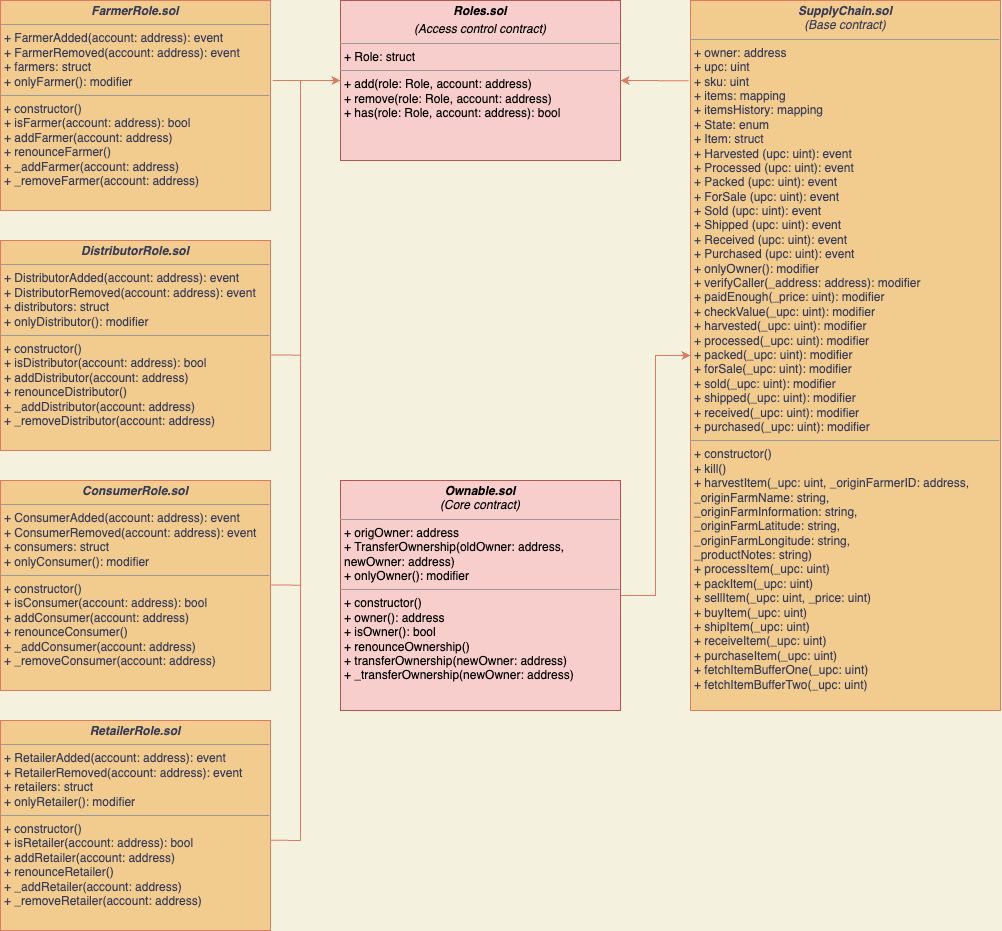

The diagram above was exported from draw.io. Its source (the exported page's mxGraphModel, read from the mxfile embedded in the PNG):
<mxGraphModel dx="1326" dy="1001" grid="1" gridSize="10" guides="1" tooltips="1" connect="1" arrows="1" fold="1" page="1" pageScale="1" pageWidth="1100" pageHeight="850" background="#F4F1DE" math="0" shadow="0">
  <root>
    <mxCell id="0" />
    <mxCell id="1" parent="0" />
    <mxCell id="A6SLasvJ6s8DPCqXCVv--1" value="&lt;p style=&quot;margin:0px;margin-top:4px;text-align:center;&quot;&gt;&lt;i&gt;&lt;b&gt;FarmerRole.sol&lt;/b&gt;&lt;/i&gt;&lt;/p&gt;&lt;hr size=&quot;1&quot;&gt;&lt;p style=&quot;margin:0px;margin-left:4px;&quot;&gt;+ FarmerAdded(account: address): event&lt;br&gt;+ FarmerRemoved(account: address): event&lt;/p&gt;&lt;p style=&quot;margin:0px;margin-left:4px;&quot;&gt;+ farmers: struct&lt;/p&gt;&lt;p style=&quot;margin:0px;margin-left:4px;&quot;&gt;+ onlyFarmer(): modifier&lt;/p&gt;&lt;hr size=&quot;1&quot;&gt;&lt;p style=&quot;margin:0px;margin-left:4px;&quot;&gt;+ constructor()&lt;br&gt;+ isFarmer(account: address): bool&lt;/p&gt;&lt;p style=&quot;margin:0px;margin-left:4px;&quot;&gt;+ addFarmer(account: address)&lt;/p&gt;&lt;p style=&quot;margin:0px;margin-left:4px;&quot;&gt;+ renounceFarmer()&lt;/p&gt;&lt;p style=&quot;margin:0px;margin-left:4px;&quot;&gt;+ _addFarmer(account: address)&lt;/p&gt;&lt;p style=&quot;margin:0px;margin-left:4px;&quot;&gt;+ _removeFarmer(account: address)&lt;/p&gt;" style="verticalAlign=top;align=left;overflow=fill;fontSize=12;fontFamily=Helvetica;html=1;fontColor=#393C56;strokeColor=#E07A5F;fillColor=#F2CC8F;" vertex="1" parent="1">
      <mxGeometry x="40" y="40" width="270" height="210" as="geometry" />
    </mxCell>
    <mxCell id="A6SLasvJ6s8DPCqXCVv--2" value="&lt;p style=&quot;margin:0px;margin-top:4px;text-align:center;&quot;&gt;&lt;i&gt;&lt;b&gt;DistributorRole.sol&lt;/b&gt;&lt;/i&gt;&lt;/p&gt;&lt;hr size=&quot;1&quot;&gt;&lt;p style=&quot;margin:0px;margin-left:4px;&quot;&gt;+ DistributorAdded(account: address): event&lt;br&gt;+ DistributorRemoved(account: address): event&lt;/p&gt;&lt;p style=&quot;margin:0px;margin-left:4px;&quot;&gt;+ distributors: struct&lt;/p&gt;&lt;p style=&quot;margin:0px;margin-left:4px;&quot;&gt;+ onlyDistributor(): modifier&lt;/p&gt;&lt;hr size=&quot;1&quot;&gt;&lt;p style=&quot;margin:0px;margin-left:4px;&quot;&gt;+ constructor()&lt;br&gt;+ isDistributor(account: address): bool&lt;/p&gt;&lt;p style=&quot;margin:0px;margin-left:4px;&quot;&gt;+ addDistributor(account: address)&lt;/p&gt;&lt;p style=&quot;margin:0px;margin-left:4px;&quot;&gt;+ renounceDistributor()&lt;/p&gt;&lt;p style=&quot;margin:0px;margin-left:4px;&quot;&gt;+ _addDistributor(account: address)&lt;/p&gt;&lt;p style=&quot;margin:0px;margin-left:4px;&quot;&gt;+ _removeDistributor(account: address)&lt;/p&gt;" style="verticalAlign=top;align=left;overflow=fill;fontSize=12;fontFamily=Helvetica;html=1;fontColor=#393C56;strokeColor=#E07A5F;fillColor=#F2CC8F;" vertex="1" parent="1">
      <mxGeometry x="40" y="280" width="270" height="210" as="geometry" />
    </mxCell>
    <mxCell id="A6SLasvJ6s8DPCqXCVv--3" value="&lt;p style=&quot;margin:0px;margin-top:4px;text-align:center;&quot;&gt;&lt;i&gt;&lt;b&gt;ConsumerRole.sol&lt;/b&gt;&lt;/i&gt;&lt;/p&gt;&lt;hr size=&quot;1&quot;&gt;&lt;p style=&quot;margin:0px;margin-left:4px;&quot;&gt;+ ConsumerAdded(account: address): event&lt;br&gt;+ ConsumerRemoved(account: address): event&lt;/p&gt;&lt;p style=&quot;margin:0px;margin-left:4px;&quot;&gt;+ consumers: struct&lt;/p&gt;&lt;p style=&quot;margin:0px;margin-left:4px;&quot;&gt;+ onlyConsumer(): modifier&lt;/p&gt;&lt;hr size=&quot;1&quot;&gt;&lt;p style=&quot;margin:0px;margin-left:4px;&quot;&gt;+ constructor()&lt;br&gt;+ isConsumer(account: address): bool&lt;/p&gt;&lt;p style=&quot;margin:0px;margin-left:4px;&quot;&gt;+ addConsumer(account: address)&lt;/p&gt;&lt;p style=&quot;margin:0px;margin-left:4px;&quot;&gt;+ renounceConsumer()&lt;/p&gt;&lt;p style=&quot;margin:0px;margin-left:4px;&quot;&gt;+ _addConsumer(account: address)&lt;/p&gt;&lt;p style=&quot;margin:0px;margin-left:4px;&quot;&gt;+ _removeConsumer(account: address)&lt;/p&gt;" style="verticalAlign=top;align=left;overflow=fill;fontSize=12;fontFamily=Helvetica;html=1;fontColor=#393C56;strokeColor=#E07A5F;fillColor=#F2CC8F;" vertex="1" parent="1">
      <mxGeometry x="40" y="520" width="270" height="210" as="geometry" />
    </mxCell>
    <mxCell id="A6SLasvJ6s8DPCqXCVv--4" value="&lt;p style=&quot;margin:0px;margin-top:4px;text-align:center;&quot;&gt;&lt;i&gt;&lt;b&gt;RetailerRole.sol&lt;/b&gt;&lt;/i&gt;&lt;/p&gt;&lt;hr size=&quot;1&quot;&gt;&lt;p style=&quot;margin:0px;margin-left:4px;&quot;&gt;+ RetailerAdded(account: address): event&lt;br&gt;+ RetailerRemoved(account: address): event&lt;/p&gt;&lt;p style=&quot;margin:0px;margin-left:4px;&quot;&gt;+ retailers: struct&lt;/p&gt;&lt;p style=&quot;margin:0px;margin-left:4px;&quot;&gt;+ onlyRetailer(): modifier&lt;/p&gt;&lt;hr size=&quot;1&quot;&gt;&lt;p style=&quot;margin:0px;margin-left:4px;&quot;&gt;+ constructor()&lt;br&gt;+ isRetailer(account: address): bool&lt;/p&gt;&lt;p style=&quot;margin:0px;margin-left:4px;&quot;&gt;+ addRetailer(account: address)&lt;/p&gt;&lt;p style=&quot;margin:0px;margin-left:4px;&quot;&gt;+ renounceRetailer()&lt;/p&gt;&lt;p style=&quot;margin:0px;margin-left:4px;&quot;&gt;+ _addRetailer(account: address)&lt;/p&gt;&lt;p style=&quot;margin:0px;margin-left:4px;&quot;&gt;+ _removeRetailer(account: address)&lt;/p&gt;" style="verticalAlign=top;align=left;overflow=fill;fontSize=12;fontFamily=Helvetica;html=1;fontColor=#393C56;strokeColor=#E07A5F;fillColor=#F2CC8F;" vertex="1" parent="1">
      <mxGeometry x="40" y="760" width="270" height="210" as="geometry" />
    </mxCell>
    <mxCell id="A6SLasvJ6s8DPCqXCVv--5" value="&lt;p style=&quot;margin:0px;margin-top:4px;text-align:center;&quot;&gt;&lt;i&gt;&lt;b&gt;Roles.sol&lt;/b&gt;&lt;/i&gt;&lt;/p&gt;&lt;p style=&quot;margin:0px;margin-top:4px;text-align:center;&quot;&gt;&lt;i&gt;(Access control contract)&lt;/i&gt;&lt;/p&gt;&lt;hr size=&quot;1&quot;&gt;&lt;p style=&quot;margin:0px;margin-left:4px;&quot;&gt;+ Role: struct&lt;br&gt;&lt;/p&gt;&lt;hr size=&quot;1&quot;&gt;&lt;p style=&quot;margin:0px;margin-left:4px;&quot;&gt;+ add(role: Role, account: address)&lt;/p&gt;&lt;p style=&quot;margin:0px;margin-left:4px;&quot;&gt;+ remove(role: Role, account: address)&lt;/p&gt;&lt;p style=&quot;margin:0px;margin-left:4px;&quot;&gt;+ has(role: Role, account: address): bool&lt;/p&gt;" style="verticalAlign=top;align=left;overflow=fill;fontSize=12;fontFamily=Helvetica;html=1;strokeColor=#b85450;fillColor=#f8cecc;" vertex="1" parent="1">
      <mxGeometry x="380" y="40" width="280" height="160" as="geometry" />
    </mxCell>
    <mxCell id="A6SLasvJ6s8DPCqXCVv--6" value="&lt;p style=&quot;margin:0px;margin-top:4px;text-align:center;&quot;&gt;&lt;i&gt;&lt;b&gt;SupplyChain.sol&lt;/b&gt;&lt;br&gt;(Base contract)&lt;/i&gt;&lt;/p&gt;&lt;hr size=&quot;1&quot;&gt;&lt;p style=&quot;margin:0px;margin-left:4px;&quot;&gt;+ owner: address&lt;/p&gt;&lt;p style=&quot;margin:0px;margin-left:4px;&quot;&gt;+ upc: uint&lt;/p&gt;&lt;p style=&quot;margin:0px;margin-left:4px;&quot;&gt;+ sku: uint&lt;/p&gt;&lt;p style=&quot;margin:0px;margin-left:4px;&quot;&gt;+ items: mapping&lt;/p&gt;&lt;p style=&quot;margin:0px;margin-left:4px;&quot;&gt;+ itemsHistory: mapping&lt;/p&gt;&lt;p style=&quot;margin:0px;margin-left:4px;&quot;&gt;+ State: enum&lt;/p&gt;&lt;p style=&quot;margin:0px;margin-left:4px;&quot;&gt;+ Item: struct&lt;/p&gt;&lt;p style=&quot;margin:0px;margin-left:4px;&quot;&gt;+ Harvested (upc: uint): event&lt;/p&gt;&lt;p style=&quot;margin:0px;margin-left:4px;&quot;&gt;+ Processed (upc: uint): event&lt;/p&gt;&lt;p style=&quot;margin:0px;margin-left:4px;&quot;&gt;+ Packed (upc: uint): event&lt;/p&gt;&lt;p style=&quot;margin:0px;margin-left:4px;&quot;&gt;+ ForSale (upc: uint): event&lt;/p&gt;&lt;p style=&quot;margin:0px;margin-left:4px;&quot;&gt;+ Sold (upc: uint): event&lt;/p&gt;&lt;p style=&quot;margin:0px;margin-left:4px;&quot;&gt;+ Shipped (upc: uint): event&lt;/p&gt;&lt;p style=&quot;margin:0px;margin-left:4px;&quot;&gt;+ Received (upc: uint): event&lt;/p&gt;&lt;p style=&quot;margin:0px;margin-left:4px;&quot;&gt;+ Purchased (upc: uint): event&lt;/p&gt;&lt;p style=&quot;margin:0px;margin-left:4px;&quot;&gt;+ onlyOwner(): modifier&lt;/p&gt;&lt;p style=&quot;margin:0px;margin-left:4px;&quot;&gt;+ verifyCaller(_address: address): modifier&lt;/p&gt;&lt;p style=&quot;margin:0px;margin-left:4px;&quot;&gt;+ paidEnough(_price: uint): modifier&lt;/p&gt;&lt;p style=&quot;margin:0px;margin-left:4px;&quot;&gt;+ checkValue(_upc: uint): modifier&lt;/p&gt;&lt;p style=&quot;margin:0px;margin-left:4px;&quot;&gt;+ harvested(_upc: uint): modifier&lt;/p&gt;&lt;p style=&quot;margin:0px;margin-left:4px;&quot;&gt;+ processed(_upc: uint): modifier&lt;/p&gt;&lt;p style=&quot;margin:0px;margin-left:4px;&quot;&gt;+ packed(_upc: uint): modifier&lt;/p&gt;&lt;p style=&quot;margin:0px;margin-left:4px;&quot;&gt;+ forSale(_upc: uint): modifier&lt;/p&gt;&lt;p style=&quot;margin:0px;margin-left:4px;&quot;&gt;+ sold(_upc: uint): modifier&lt;/p&gt;&lt;p style=&quot;margin:0px;margin-left:4px;&quot;&gt;+ shipped(_upc: uint): modifier&lt;/p&gt;&lt;p style=&quot;margin:0px;margin-left:4px;&quot;&gt;+ received(_upc: uint): modifier&lt;/p&gt;&lt;p style=&quot;margin:0px;margin-left:4px;&quot;&gt;+ purchased(_upc: uint): modifier&lt;/p&gt;&lt;hr size=&quot;1&quot;&gt;&lt;p style=&quot;margin:0px;margin-left:4px;&quot;&gt;+ constructor()&lt;/p&gt;&lt;p style=&quot;margin:0px;margin-left:4px;&quot;&gt;+ kill()&lt;/p&gt;&lt;p style=&quot;margin:0px;margin-left:4px;&quot;&gt;+ harvestItem(_upc: uint, _originFarmerID: address,&amp;nbsp;&lt;/p&gt;&lt;p style=&quot;margin:0px;margin-left:4px;&quot;&gt;_originFarmName: string,&lt;/p&gt;&lt;p style=&quot;margin:0px;margin-left:4px;&quot;&gt;_originFarmInformation: string,&lt;/p&gt;&lt;p style=&quot;margin:0px;margin-left:4px;&quot;&gt;_originFarmLatitude: string,&lt;/p&gt;&lt;p style=&quot;margin:0px;margin-left:4px;&quot;&gt;_originFarmLongitude: string,&lt;/p&gt;&lt;p style=&quot;margin:0px;margin-left:4px;&quot;&gt;_productNotes: string)&lt;/p&gt;&lt;p style=&quot;margin:0px;margin-left:4px;&quot;&gt;+ processItem(_upc: uint)&lt;/p&gt;&lt;p style=&quot;margin:0px;margin-left:4px;&quot;&gt;+ packItem(_upc: uint)&lt;/p&gt;&lt;p style=&quot;margin:0px;margin-left:4px;&quot;&gt;+ sellItem(_upc: uint, _price: uint)&lt;/p&gt;&lt;p style=&quot;margin:0px;margin-left:4px;&quot;&gt;+ buyItem(_upc: uint)&lt;/p&gt;&lt;p style=&quot;margin:0px;margin-left:4px;&quot;&gt;+ shipItem(_upc: uint)&lt;/p&gt;&lt;p style=&quot;margin:0px;margin-left:4px;&quot;&gt;+ receiveItem(_upc: uint)&lt;/p&gt;&lt;p style=&quot;margin:0px;margin-left:4px;&quot;&gt;+ purchaseItem(_upc: uint)&lt;/p&gt;&lt;p style=&quot;margin:0px;margin-left:4px;&quot;&gt;+ fetchItemBufferOne(_upc: uint)&lt;/p&gt;&lt;p style=&quot;margin:0px;margin-left:4px;&quot;&gt;+ fetchItemBufferTwo(_upc: uint)&lt;/p&gt;" style="verticalAlign=top;align=left;overflow=fill;fontSize=12;fontFamily=Helvetica;html=1;fontColor=#393C56;strokeColor=#E07A5F;fillColor=#F2CC8F;" vertex="1" parent="1">
      <mxGeometry x="730" y="40" width="310" height="710" as="geometry" />
    </mxCell>
    <mxCell id="A6SLasvJ6s8DPCqXCVv--10" value="" style="edgeStyle=orthogonalEdgeStyle;rounded=0;orthogonalLoop=1;jettySize=auto;html=1;fontColor=#393C56;strokeColor=#E07A5F;fillColor=#F2CC8F;" edge="1" parent="1" source="A6SLasvJ6s8DPCqXCVv--7" target="A6SLasvJ6s8DPCqXCVv--6">
      <mxGeometry relative="1" as="geometry" />
    </mxCell>
    <mxCell id="A6SLasvJ6s8DPCqXCVv--7" value="&lt;p style=&quot;margin:0px;margin-top:4px;text-align:center;&quot;&gt;&lt;i&gt;&lt;b&gt;Ownable.sol&lt;/b&gt;&lt;br&gt;(Core contract)&lt;/i&gt;&lt;/p&gt;&lt;hr size=&quot;1&quot;&gt;&lt;p style=&quot;margin:0px;margin-left:4px;&quot;&gt;+ origOwner: address&lt;br&gt;&lt;/p&gt;&lt;p style=&quot;margin:0px;margin-left:4px;&quot;&gt;+ TransferOwnership(oldOwner: address,&lt;/p&gt;&lt;p style=&quot;margin:0px;margin-left:4px;&quot;&gt;newOwner: address)&lt;/p&gt;&lt;p style=&quot;margin:0px;margin-left:4px;&quot;&gt;+ onlyOwner(): modifier&lt;/p&gt;&lt;hr size=&quot;1&quot;&gt;&lt;p style=&quot;margin:0px;margin-left:4px;&quot;&gt;+ constructor()&lt;/p&gt;&lt;p style=&quot;margin:0px;margin-left:4px;&quot;&gt;+ owner(): address&lt;/p&gt;&lt;p style=&quot;margin:0px;margin-left:4px;&quot;&gt;+ isOwner(): bool&lt;/p&gt;&lt;p style=&quot;margin:0px;margin-left:4px;&quot;&gt;+ renounceOwnership()&lt;/p&gt;&lt;p style=&quot;margin:0px;margin-left:4px;&quot;&gt;+ transferOwnership(newOwner: address)&lt;/p&gt;&lt;p style=&quot;margin:0px;margin-left:4px;&quot;&gt;+ _transferOwnership(newOwner: address)&lt;/p&gt;" style="verticalAlign=top;align=left;overflow=fill;fontSize=12;fontFamily=Helvetica;html=1;strokeColor=#b85450;fillColor=#f8cecc;" vertex="1" parent="1">
      <mxGeometry x="380" y="520" width="280" height="230" as="geometry" />
    </mxCell>
    <mxCell id="A6SLasvJ6s8DPCqXCVv--11" value="" style="endArrow=classic;html=1;rounded=0;fontColor=#393C56;strokeColor=#E07A5F;fillColor=#F2CC8F;exitX=-0.006;exitY=0.113;exitDx=0;exitDy=0;exitPerimeter=0;entryX=1;entryY=0.5;entryDx=0;entryDy=0;" edge="1" parent="1" source="A6SLasvJ6s8DPCqXCVv--6" target="A6SLasvJ6s8DPCqXCVv--5">
      <mxGeometry width="50" height="50" relative="1" as="geometry">
        <mxPoint x="540" y="330" as="sourcePoint" />
        <mxPoint x="590" y="280" as="targetPoint" />
      </mxGeometry>
    </mxCell>
    <mxCell id="A6SLasvJ6s8DPCqXCVv--12" value="" style="endArrow=classic;html=1;rounded=0;fontColor=#393C56;strokeColor=#E07A5F;fillColor=#F2CC8F;exitX=1.008;exitY=0.381;exitDx=0;exitDy=0;exitPerimeter=0;" edge="1" parent="1" source="A6SLasvJ6s8DPCqXCVv--1">
      <mxGeometry width="50" height="50" relative="1" as="geometry">
        <mxPoint x="320" y="120" as="sourcePoint" />
        <mxPoint x="380" y="120" as="targetPoint" />
      </mxGeometry>
    </mxCell>
    <mxCell id="A6SLasvJ6s8DPCqXCVv--13" value="" style="endArrow=none;html=1;rounded=0;fontColor=#393C56;strokeColor=#E07A5F;fillColor=#F2CC8F;" edge="1" parent="1">
      <mxGeometry width="50" height="50" relative="1" as="geometry">
        <mxPoint x="340" y="880" as="sourcePoint" />
        <mxPoint x="340" y="120" as="targetPoint" />
      </mxGeometry>
    </mxCell>
    <mxCell id="A6SLasvJ6s8DPCqXCVv--14" value="" style="endArrow=none;html=1;rounded=0;fontColor=#393C56;strokeColor=#E07A5F;fillColor=#F2CC8F;exitX=0.999;exitY=0.57;exitDx=0;exitDy=0;exitPerimeter=0;" edge="1" parent="1" source="A6SLasvJ6s8DPCqXCVv--4">
      <mxGeometry width="50" height="50" relative="1" as="geometry">
        <mxPoint x="320" y="880" as="sourcePoint" />
        <mxPoint x="340" y="880" as="targetPoint" />
      </mxGeometry>
    </mxCell>
    <mxCell id="A6SLasvJ6s8DPCqXCVv--15" value="" style="endArrow=none;html=1;rounded=0;fontColor=#393C56;strokeColor=#E07A5F;fillColor=#F2CC8F;exitX=0.999;exitY=0.57;exitDx=0;exitDy=0;exitPerimeter=0;" edge="1" parent="1">
      <mxGeometry width="50" height="50" relative="1" as="geometry">
        <mxPoint x="310" y="624.4099999999999" as="sourcePoint" />
        <mxPoint x="340.27" y="624.71" as="targetPoint" />
      </mxGeometry>
    </mxCell>
    <mxCell id="A6SLasvJ6s8DPCqXCVv--16" value="" style="endArrow=none;html=1;rounded=0;fontColor=#393C56;strokeColor=#E07A5F;fillColor=#F2CC8F;exitX=0.999;exitY=0.57;exitDx=0;exitDy=0;exitPerimeter=0;" edge="1" parent="1">
      <mxGeometry width="50" height="50" relative="1" as="geometry">
        <mxPoint x="310" y="394.4099999999998" as="sourcePoint" />
        <mxPoint x="340.27" y="394.71" as="targetPoint" />
      </mxGeometry>
    </mxCell>
  </root>
</mxGraphModel>